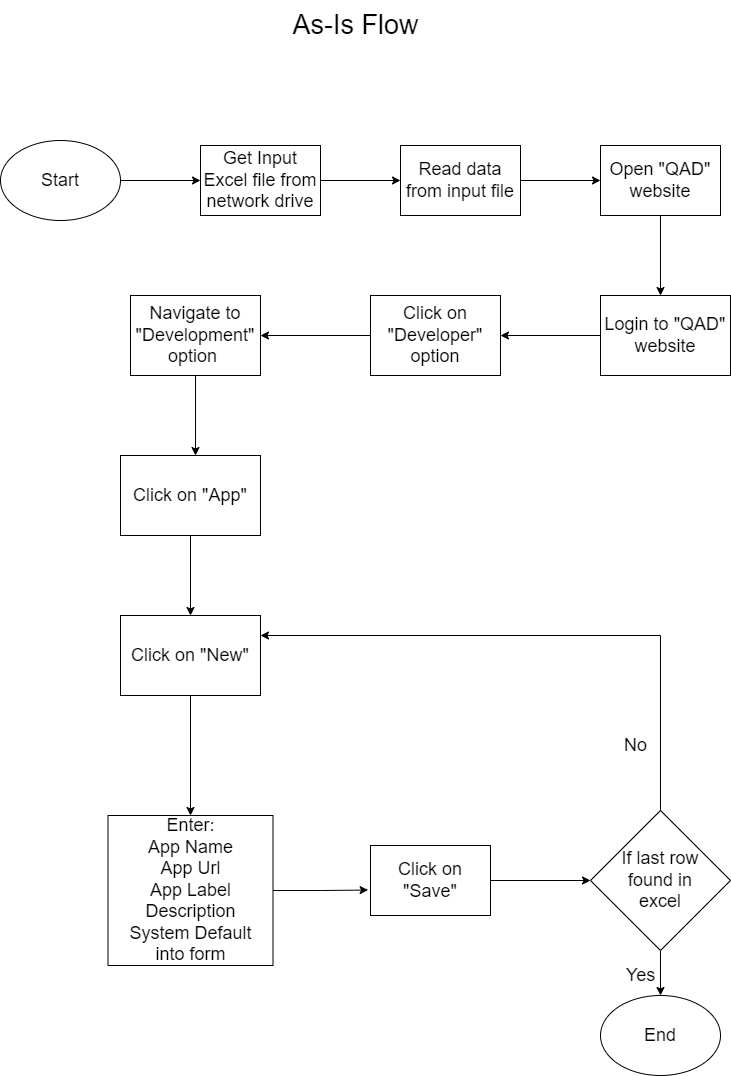

The diagram above was exported from draw.io. Its source (the exported page's mxGraphModel, read from the mxfile embedded in the PNG):
<mxGraphModel dx="927" dy="530" grid="1" gridSize="10" guides="1" tooltips="1" connect="1" arrows="1" fold="1" page="1" pageScale="1" pageWidth="850" pageHeight="1100" math="0" shadow="0">
  <root>
    <mxCell id="0" />
    <mxCell id="1" parent="0" />
    <mxCell id="_gqkSWcfDN25TAtt8YVM-13" style="edgeStyle=orthogonalEdgeStyle;rounded=0;orthogonalLoop=1;jettySize=auto;html=1;entryX=0;entryY=0.5;entryDx=0;entryDy=0;fontSize=18;" edge="1" parent="1" source="_gqkSWcfDN25TAtt8YVM-1" target="_gqkSWcfDN25TAtt8YVM-6">
      <mxGeometry relative="1" as="geometry" />
    </mxCell>
    <mxCell id="_gqkSWcfDN25TAtt8YVM-1" value="&lt;font style=&quot;font-size: 18px;&quot;&gt;Start&lt;/font&gt;" style="ellipse;whiteSpace=wrap;html=1;" vertex="1" parent="1">
      <mxGeometry x="70" y="155" width="120" height="80" as="geometry" />
    </mxCell>
    <mxCell id="_gqkSWcfDN25TAtt8YVM-4" value="&lt;font style=&quot;font-size: 27px;&quot;&gt;As-Is Flow&lt;/font&gt;" style="text;html=1;align=center;verticalAlign=middle;resizable=0;points=[];autosize=1;strokeColor=none;fillColor=none;" vertex="1" parent="1">
      <mxGeometry x="350" y="15" width="150" height="50" as="geometry" />
    </mxCell>
    <mxCell id="_gqkSWcfDN25TAtt8YVM-14" style="edgeStyle=orthogonalEdgeStyle;rounded=0;orthogonalLoop=1;jettySize=auto;html=1;fontSize=18;" edge="1" parent="1" source="_gqkSWcfDN25TAtt8YVM-6" target="_gqkSWcfDN25TAtt8YVM-7">
      <mxGeometry relative="1" as="geometry">
        <mxPoint x="450" y="195" as="targetPoint" />
      </mxGeometry>
    </mxCell>
    <mxCell id="_gqkSWcfDN25TAtt8YVM-6" value="Get Input Excel file from network drive" style="rounded=0;whiteSpace=wrap;html=1;fontSize=18;" vertex="1" parent="1">
      <mxGeometry x="270" y="160" width="120" height="70" as="geometry" />
    </mxCell>
    <mxCell id="_gqkSWcfDN25TAtt8YVM-15" style="edgeStyle=orthogonalEdgeStyle;rounded=0;orthogonalLoop=1;jettySize=auto;html=1;entryX=0;entryY=0.5;entryDx=0;entryDy=0;fontSize=18;" edge="1" parent="1" source="_gqkSWcfDN25TAtt8YVM-7" target="_gqkSWcfDN25TAtt8YVM-8">
      <mxGeometry relative="1" as="geometry" />
    </mxCell>
    <mxCell id="_gqkSWcfDN25TAtt8YVM-7" value="Read data from input file" style="rounded=0;whiteSpace=wrap;html=1;fontSize=18;" vertex="1" parent="1">
      <mxGeometry x="470" y="160" width="120" height="70" as="geometry" />
    </mxCell>
    <mxCell id="_gqkSWcfDN25TAtt8YVM-19" style="edgeStyle=orthogonalEdgeStyle;rounded=0;orthogonalLoop=1;jettySize=auto;html=1;fontSize=18;" edge="1" parent="1" source="_gqkSWcfDN25TAtt8YVM-8">
      <mxGeometry relative="1" as="geometry">
        <mxPoint x="730" y="310" as="targetPoint" />
      </mxGeometry>
    </mxCell>
    <mxCell id="_gqkSWcfDN25TAtt8YVM-8" value="Open &quot;QAD&quot; website" style="rounded=0;whiteSpace=wrap;html=1;fontSize=18;" vertex="1" parent="1">
      <mxGeometry x="670" y="160" width="120" height="70" as="geometry" />
    </mxCell>
    <mxCell id="_gqkSWcfDN25TAtt8YVM-20" style="edgeStyle=orthogonalEdgeStyle;rounded=0;orthogonalLoop=1;jettySize=auto;html=1;entryX=1;entryY=0.5;entryDx=0;entryDy=0;fontSize=18;" edge="1" parent="1" source="_gqkSWcfDN25TAtt8YVM-9" target="_gqkSWcfDN25TAtt8YVM-10">
      <mxGeometry relative="1" as="geometry" />
    </mxCell>
    <mxCell id="_gqkSWcfDN25TAtt8YVM-9" value="Login to &quot;QAD&quot; website" style="rounded=0;whiteSpace=wrap;html=1;fontSize=18;" vertex="1" parent="1">
      <mxGeometry x="670" y="310" width="130" height="80" as="geometry" />
    </mxCell>
    <mxCell id="_gqkSWcfDN25TAtt8YVM-25" style="edgeStyle=orthogonalEdgeStyle;rounded=0;orthogonalLoop=1;jettySize=auto;html=1;fontSize=18;" edge="1" parent="1" source="_gqkSWcfDN25TAtt8YVM-10" target="_gqkSWcfDN25TAtt8YVM-24">
      <mxGeometry relative="1" as="geometry" />
    </mxCell>
    <mxCell id="_gqkSWcfDN25TAtt8YVM-10" value="Click on &quot;Developer&quot; option" style="rounded=0;whiteSpace=wrap;html=1;fontSize=18;" vertex="1" parent="1">
      <mxGeometry x="440" y="310" width="130" height="80" as="geometry" />
    </mxCell>
    <mxCell id="_gqkSWcfDN25TAtt8YVM-23" style="edgeStyle=orthogonalEdgeStyle;rounded=0;orthogonalLoop=1;jettySize=auto;html=1;entryX=0.5;entryY=0;entryDx=0;entryDy=0;fontSize=18;" edge="1" parent="1" source="_gqkSWcfDN25TAtt8YVM-11" target="_gqkSWcfDN25TAtt8YVM-12">
      <mxGeometry relative="1" as="geometry" />
    </mxCell>
    <mxCell id="_gqkSWcfDN25TAtt8YVM-11" value="Click on &quot;App&quot;" style="rounded=0;whiteSpace=wrap;html=1;fontSize=18;" vertex="1" parent="1">
      <mxGeometry x="190" y="470" width="140" height="80" as="geometry" />
    </mxCell>
    <mxCell id="_gqkSWcfDN25TAtt8YVM-28" style="edgeStyle=orthogonalEdgeStyle;rounded=0;orthogonalLoop=1;jettySize=auto;html=1;entryX=0.5;entryY=0;entryDx=0;entryDy=0;fontSize=18;" edge="1" parent="1" source="_gqkSWcfDN25TAtt8YVM-12" target="_gqkSWcfDN25TAtt8YVM-27">
      <mxGeometry relative="1" as="geometry" />
    </mxCell>
    <mxCell id="_gqkSWcfDN25TAtt8YVM-12" value="Click on &quot;New&quot;" style="rounded=0;whiteSpace=wrap;html=1;fontSize=18;" vertex="1" parent="1">
      <mxGeometry x="190" y="630" width="140" height="80" as="geometry" />
    </mxCell>
    <mxCell id="_gqkSWcfDN25TAtt8YVM-26" style="edgeStyle=orthogonalEdgeStyle;rounded=0;orthogonalLoop=1;jettySize=auto;html=1;fontSize=18;" edge="1" parent="1" source="_gqkSWcfDN25TAtt8YVM-24">
      <mxGeometry relative="1" as="geometry">
        <mxPoint x="265" y="470" as="targetPoint" />
      </mxGeometry>
    </mxCell>
    <mxCell id="_gqkSWcfDN25TAtt8YVM-24" value="Navigate to &quot;Development&quot; option&amp;nbsp;" style="rounded=0;whiteSpace=wrap;html=1;fontSize=18;" vertex="1" parent="1">
      <mxGeometry x="200" y="310" width="130" height="80" as="geometry" />
    </mxCell>
    <mxCell id="_gqkSWcfDN25TAtt8YVM-33" style="edgeStyle=orthogonalEdgeStyle;rounded=0;orthogonalLoop=1;jettySize=auto;html=1;entryX=-0.02;entryY=0.636;entryDx=0;entryDy=0;entryPerimeter=0;fontSize=18;" edge="1" parent="1" source="_gqkSWcfDN25TAtt8YVM-27" target="_gqkSWcfDN25TAtt8YVM-29">
      <mxGeometry relative="1" as="geometry" />
    </mxCell>
    <mxCell id="_gqkSWcfDN25TAtt8YVM-27" value="Enter:&lt;br&gt;App Name&lt;br&gt;App Url&lt;br&gt;App Label&lt;br&gt;Description&lt;br&gt;System Default&lt;br&gt;into form" style="rounded=0;whiteSpace=wrap;html=1;fontSize=18;" vertex="1" parent="1">
      <mxGeometry x="177.5" y="830" width="165" height="150" as="geometry" />
    </mxCell>
    <mxCell id="_gqkSWcfDN25TAtt8YVM-36" style="edgeStyle=orthogonalEdgeStyle;rounded=0;orthogonalLoop=1;jettySize=auto;html=1;entryX=0;entryY=0.5;entryDx=0;entryDy=0;fontSize=18;" edge="1" parent="1" source="_gqkSWcfDN25TAtt8YVM-29" target="_gqkSWcfDN25TAtt8YVM-30">
      <mxGeometry relative="1" as="geometry" />
    </mxCell>
    <mxCell id="_gqkSWcfDN25TAtt8YVM-29" value="Click on &quot;Save&quot;" style="rounded=0;whiteSpace=wrap;html=1;fontSize=18;" vertex="1" parent="1">
      <mxGeometry x="440" y="860" width="120" height="70" as="geometry" />
    </mxCell>
    <mxCell id="_gqkSWcfDN25TAtt8YVM-38" style="edgeStyle=orthogonalEdgeStyle;rounded=0;orthogonalLoop=1;jettySize=auto;html=1;entryX=0.5;entryY=0;entryDx=0;entryDy=0;fontSize=18;" edge="1" parent="1" source="_gqkSWcfDN25TAtt8YVM-30" target="_gqkSWcfDN25TAtt8YVM-37">
      <mxGeometry relative="1" as="geometry" />
    </mxCell>
    <mxCell id="_gqkSWcfDN25TAtt8YVM-44" style="edgeStyle=orthogonalEdgeStyle;rounded=0;orthogonalLoop=1;jettySize=auto;html=1;entryX=1;entryY=0.25;entryDx=0;entryDy=0;fontSize=18;" edge="1" parent="1" source="_gqkSWcfDN25TAtt8YVM-30" target="_gqkSWcfDN25TAtt8YVM-12">
      <mxGeometry relative="1" as="geometry">
        <Array as="points">
          <mxPoint x="730" y="650" />
        </Array>
      </mxGeometry>
    </mxCell>
    <mxCell id="_gqkSWcfDN25TAtt8YVM-30" value="If last row &lt;br&gt;found in &lt;br&gt;excel" style="rhombus;whiteSpace=wrap;html=1;fontSize=18;" vertex="1" parent="1">
      <mxGeometry x="660" y="825" width="140" height="140" as="geometry" />
    </mxCell>
    <mxCell id="_gqkSWcfDN25TAtt8YVM-37" value="End" style="ellipse;whiteSpace=wrap;html=1;fontSize=18;" vertex="1" parent="1">
      <mxGeometry x="670" y="1010" width="120" height="80" as="geometry" />
    </mxCell>
    <mxCell id="_gqkSWcfDN25TAtt8YVM-41" value="Yes" style="text;html=1;align=center;verticalAlign=middle;resizable=0;points=[];autosize=1;strokeColor=none;fillColor=none;fontSize=18;" vertex="1" parent="1">
      <mxGeometry x="685" y="970" width="50" height="40" as="geometry" />
    </mxCell>
    <mxCell id="_gqkSWcfDN25TAtt8YVM-43" value="No" style="text;html=1;align=center;verticalAlign=middle;resizable=0;points=[];autosize=1;strokeColor=none;fillColor=none;fontSize=18;" vertex="1" parent="1">
      <mxGeometry x="680" y="740" width="50" height="40" as="geometry" />
    </mxCell>
  </root>
</mxGraphModel>